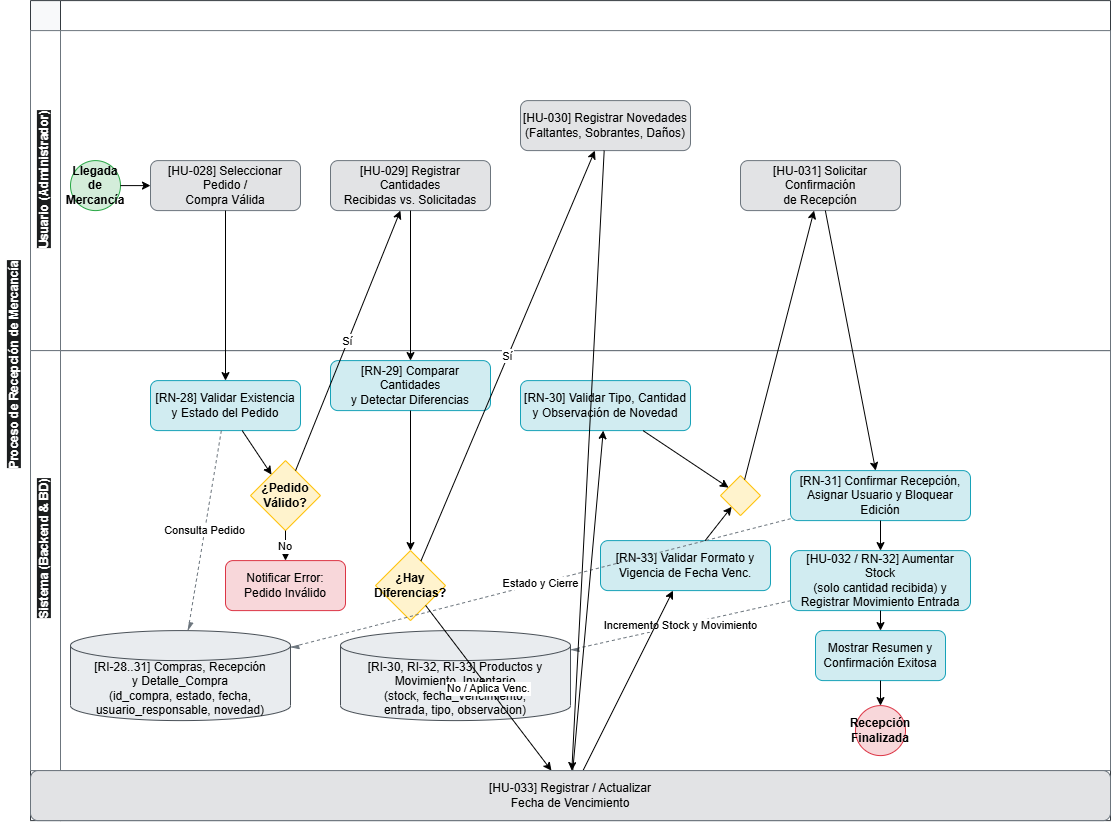

The diagram above was exported from draw.io. Its source (the exported page's mxGraphModel, read from the mxfile embedded in the PNG):
<mxGraphModel dx="1229" dy="756" grid="1" gridSize="10" guides="1" tooltips="1" connect="1" arrows="1" fold="1" page="1" pageScale="1" pageWidth="1169" pageHeight="827" background="#ffffff" math="0" shadow="0">
  <root>
    <mxCell id="0" />
    <mxCell id="1" parent="0" />
    <mxCell id="pool_7" parent="1" style="swimlane;html=1;childLayout=stackLayout;horizontal=true;startSize=30;horizontalStack=false;resizeParent=1;resizeParentMax=0;resizeLast=0;collapsible=0;marginBottom=0;whiteSpace=wrap;fontStyle=1;fillColor=#f8f9fa;strokeColor=#343a40;" value="" vertex="1">
      <mxGeometry height="820" width="1080" x="40" y="40" as="geometry" />
    </mxCell>
    <mxCell id="lane_admin_rec" parent="pool_7" style="swimlane;html=1;horizontal=false;startSize=30;fillColor=#ffffff;strokeColor=#6c757d;" value="" vertex="1">
      <mxGeometry height="320" width="1080" y="30" as="geometry" />
    </mxCell>
    <mxCell id="start_rec" parent="lane_admin_rec" style="ellipse;whiteSpace=wrap;html=1;fillColor=#d4edda;strokeColor=#28a745;fontStyle=1;" value="Llegada de&#10;Mercancía" vertex="1">
      <mxGeometry height="50" width="50" x="40" y="130" as="geometry" />
    </mxCell>
    <mxCell id="task_ingresar_compra" parent="lane_admin_rec" style="rounded=1;whiteSpace=wrap;html=1;fillColor=#e2e3e5;strokeColor=#6c757d;" value="[HU-028] Seleccionar Pedido /&#10;Compra Válida" vertex="1">
      <mxGeometry height="50" width="150" x="120" y="130" as="geometry" />
    </mxCell>
    <mxCell id="task_verificar_cantidades" parent="lane_admin_rec" style="rounded=1;whiteSpace=wrap;html=1;fillColor=#e2e3e5;strokeColor=#6c757d;" value="[HU-029] Registrar Cantidades&#10;Recibidas vs. Solicitadas" vertex="1">
      <mxGeometry height="50" width="160" x="300" y="130" as="geometry" />
    </mxCell>
    <mxCell id="task_reg_novedades" parent="lane_admin_rec" style="rounded=1;whiteSpace=wrap;html=1;fillColor=#e2e3e5;strokeColor=#6c757d;" value="[HU-030] Registrar Novedades&#10;(Faltantes, Sobrantes, Daños)" vertex="1">
      <mxGeometry height="50" width="170" x="490" y="70" as="geometry" />
    </mxCell>
    <mxCell id="task_confirmar_rec" parent="lane_admin_rec" style="rounded=1;whiteSpace=wrap;html=1;fillColor=#e2e3e5;strokeColor=#6c757d;" value="[HU-031] Solicitar Confirmación&#10;de Recepción" vertex="1">
      <mxGeometry height="50" width="160" x="710" y="130" as="geometry" />
    </mxCell>
    <mxCell id="flow_r1" edge="1" parent="lane_admin_rec" source="start_rec" target="task_ingresar_compra">
      <mxGeometry relative="1" as="geometry" />
    </mxCell>
    <mxCell id="ednamxJ0k63EnQa--YdQ-1" parent="lane_admin_rec" style="text;whiteSpace=wrap;html=1;rotation=270;" value="&lt;span style=&quot;color: rgb(255, 255, 255); font-family: Helvetica; font-size: 12px; font-style: normal; font-variant-ligatures: normal; font-variant-caps: normal; font-weight: 700; letter-spacing: normal; orphans: 2; text-align: center; text-indent: 0px; text-transform: none; widows: 2; word-spacing: 0px; -webkit-text-stroke-width: 0px; white-space: nowrap; background-color: rgb(27, 29, 30); text-decoration-thickness: initial; text-decoration-style: initial; text-decoration-color: initial; display: inline !important; float: none;&quot;&gt;Usuario (Administrador)&lt;/span&gt;" vertex="1">
      <mxGeometry height="40" width="170" x="-65" y="115" as="geometry" />
    </mxCell>
    <mxCell id="lane_sys_rec" parent="pool_7" style="swimlane;html=1;horizontal=false;startSize=30;fillColor=#ffffff;strokeColor=#6c757d;" value="" vertex="1">
      <mxGeometry height="420" width="1080" y="350" as="geometry" />
    </mxCell>
    <mxCell id="task_validar_compra" parent="lane_sys_rec" style="rounded=1;whiteSpace=wrap;html=1;fillColor=#d1ecf1;strokeColor=#17a2b8;" value="[RN-28] Validar Existencia&#10;y Estado del Pedido" vertex="1">
      <mxGeometry height="50" width="150" x="120" y="30" as="geometry" />
    </mxCell>
    <mxCell id="gw_compra_valida" parent="lane_sys_rec" style="rhombus;whiteSpace=wrap;html=1;fillColor=#fff3cd;strokeColor=#ffc107;fontStyle=1;" value="¿Pedido&#10;Válido?" vertex="1">
      <mxGeometry height="70" width="70" x="220" y="110" as="geometry" />
    </mxCell>
    <mxCell id="task_error_compra" parent="lane_sys_rec" style="rounded=1;whiteSpace=wrap;html=1;fillColor=#f8d7da;strokeColor=#dc3545;" value="Notificar Error:&#10;Pedido Inválido" vertex="1">
      <mxGeometry height="50" width="120" x="195" y="210" as="geometry" />
    </mxCell>
    <mxCell id="task_evaluar_diferencias" parent="lane_sys_rec" style="rounded=1;whiteSpace=wrap;html=1;fillColor=#d1ecf1;strokeColor=#17a2b8;" value="[RN-29] Comparar Cantidades&#10;y Detectar Diferencias" vertex="1">
      <mxGeometry height="50" width="160" x="300" y="10" as="geometry" />
    </mxCell>
    <mxCell id="gw_hay_diferencias" parent="lane_sys_rec" style="rhombus;whiteSpace=wrap;html=1;fillColor=#fff3cd;strokeColor=#ffc107;fontStyle=1;" value="¿Hay&#10;Diferencias?" vertex="1">
      <mxGeometry height="70" width="70" x="345" y="200" as="geometry" />
    </mxCell>
    <mxCell id="task_validar_novedades" parent="lane_sys_rec" style="rounded=1;whiteSpace=wrap;html=1;fillColor=#d1ecf1;strokeColor=#17a2b8;" value="[RN-30] Validar Tipo, Cantidad&#10;y Observación de Novedad" vertex="1">
      <mxGeometry height="50" width="170" x="490" y="30" as="geometry" />
    </mxCell>
    <mxCell id="task_validar_vencimiento" parent="lane_sys_rec" style="rounded=1;whiteSpace=wrap;html=1;fillColor=#d1ecf1;strokeColor=#17a2b8;" value="[RN-33] Validar Formato y&#10;Vigencia de Fecha Venc." vertex="1">
      <mxGeometry height="50" width="170" x="570" y="190" as="geometry" />
    </mxCell>
    <mxCell id="gw_merge_verif" parent="lane_sys_rec" style="rhombus;whiteSpace=wrap;html=1;fillColor=#fff3cd;strokeColor=#ffc107;" value="" vertex="1">
      <mxGeometry height="40" width="40" x="690" y="125" as="geometry" />
    </mxCell>
    <mxCell id="task_bloquear_recepcion" parent="lane_sys_rec" style="rounded=1;whiteSpace=wrap;html=1;fillColor=#d1ecf1;strokeColor=#17a2b8;" value="[RN-31] Confirmar Recepción,&#10;Asignar Usuario y Bloquear Edición" vertex="1">
      <mxGeometry height="50" width="180" x="760" y="120" as="geometry" />
    </mxCell>
    <mxCell id="task_actualizar_stock" parent="lane_sys_rec" style="rounded=1;whiteSpace=wrap;html=1;fillColor=#d1ecf1;strokeColor=#17a2b8;" value="[HU-032 / RN-32] Aumentar Stock&#10;(solo cantidad recibida) y&#10;Registrar Movimiento Entrada" vertex="1">
      <mxGeometry height="60" width="180" x="760" y="200" as="geometry" />
    </mxCell>
    <mxCell id="task_notificar_confirmacion" parent="lane_sys_rec" style="rounded=1;whiteSpace=wrap;html=1;fillColor=#d1ecf1;strokeColor=#17a2b8;" value="Mostrar Resumen y&#10;Confirmación Exitosa" vertex="1">
      <mxGeometry height="50" width="130" x="785" y="280" as="geometry" />
    </mxCell>
    <mxCell id="end_rec" parent="lane_sys_rec" style="ellipse;whiteSpace=wrap;html=1;fillColor=#f8d7da;strokeColor=#dc3545;fontStyle=1;" value="Recepción&#10;Finalizada" vertex="1">
      <mxGeometry height="50" width="50" x="825" y="355" as="geometry" />
    </mxCell>
    <mxCell id="db_compras_rec" parent="lane_sys_rec" style="shape=cylinder3;whiteSpace=wrap;html=1;boundedLbl=1;backgroundOutline=1;size=15;fillColor=#e9ecef;strokeColor=#495057;" value="[RI-28..31] Compras, Recepción&#10;y Detalle_Compra&#10;(id_compra, estado, fecha,&#10;usuario_responsable, novedad)" vertex="1">
      <mxGeometry height="90" width="220" x="40" y="280" as="geometry" />
    </mxCell>
    <mxCell id="db_inventario" parent="lane_sys_rec" style="shape=cylinder3;whiteSpace=wrap;html=1;boundedLbl=1;backgroundOutline=1;size=15;fillColor=#e9ecef;strokeColor=#495057;" value="[RI-30, RI-32, RI-33] Productos y&#10;Movimiento_Inventario&#10;(stock, fecha_vencimiento,&#10;entrada, tipo, observacion)" vertex="1">
      <mxGeometry height="90" width="230" x="310" y="280" as="geometry" />
    </mxCell>
    <mxCell id="flow_chk_c" edge="1" parent="lane_sys_rec" source="task_validar_compra" target="gw_compra_valida">
      <mxGeometry relative="1" as="geometry" />
    </mxCell>
    <mxCell id="flow_c_no" edge="1" parent="lane_sys_rec" source="gw_compra_valida" target="task_error_compra" value="No">
      <mxGeometry relative="1" as="geometry" />
    </mxCell>
    <mxCell id="flow_chk_dif" edge="1" parent="lane_sys_rec" source="task_evaluar_diferencias" target="gw_hay_diferencias">
      <mxGeometry relative="1" as="geometry" />
    </mxCell>
    <mxCell id="flow_to_stock" edge="1" parent="lane_sys_rec" source="task_bloquear_recepcion" target="task_actualizar_stock">
      <mxGeometry relative="1" as="geometry" />
    </mxCell>
    <mxCell id="flow_to_notif_r" edge="1" parent="lane_sys_rec" source="task_actualizar_stock" target="task_notificar_confirmacion">
      <mxGeometry relative="1" as="geometry" />
    </mxCell>
    <mxCell id="flow_to_end_r" edge="1" parent="lane_sys_rec" source="task_notificar_confirmacion" target="end_rec">
      <mxGeometry relative="1" as="geometry" />
    </mxCell>
    <mxCell id="flow_db_comp" edge="1" parent="lane_sys_rec" source="task_validar_compra" style="endArrow=async;html=1;dashed=1;endSize=6;strokeColor=#6c757d;" target="db_compras_rec" value="Consulta Pedido">
      <mxGeometry relative="1" as="geometry" />
    </mxCell>
    <mxCell id="flow_db_bloqueo" edge="1" parent="lane_sys_rec" source="task_bloquear_recepcion" style="endArrow=async;html=1;dashed=1;endSize=6;strokeColor=#6c757d;" target="db_compras_rec" value="Estado y Cierre">
      <mxGeometry relative="1" as="geometry" />
    </mxCell>
    <mxCell id="flow_db_inv_update" edge="1" parent="lane_sys_rec" source="task_actualizar_stock" style="endArrow=async;html=1;dashed=1;endSize=6;strokeColor=#6c757d;" target="db_inventario" value="Incremento Stock y Movimiento">
      <mxGeometry relative="1" as="geometry" />
    </mxCell>
    <mxCell id="ednamxJ0k63EnQa--YdQ-3" parent="lane_sys_rec" style="text;whiteSpace=wrap;html=1;rotation=270;" value="&lt;span style=&quot;color: rgb(255, 255, 255); font-family: Helvetica; font-size: 12px; font-style: normal; font-variant-ligatures: normal; font-variant-caps: normal; font-weight: 700; letter-spacing: normal; orphans: 2; text-align: center; text-indent: 0px; text-transform: none; widows: 2; word-spacing: 0px; -webkit-text-stroke-width: 0px; white-space: nowrap; background-color: rgb(27, 29, 30); text-decoration-thickness: initial; text-decoration-style: initial; text-decoration-color: initial; display: inline !important; float: none;&quot;&gt;Sistema (Backend &amp;amp; BD)&lt;/span&gt;" vertex="1">
      <mxGeometry height="40" width="170" x="-65" y="165" as="geometry" />
    </mxCell>
    <mxCell id="flow_sys_val_c" edge="1" parent="pool_7" source="task_ingresar_compra" target="task_validar_compra">
      <mxGeometry relative="1" as="geometry" />
    </mxCell>
    <mxCell id="flow_c_si" edge="1" parent="pool_7" source="gw_compra_valida" target="task_verificar_cantidades" value="Sí">
      <mxGeometry relative="1" as="geometry" />
    </mxCell>
    <mxCell id="flow_sys_eval_cant" edge="1" parent="pool_7" source="task_verificar_cantidades" target="task_evaluar_diferencias">
      <mxGeometry relative="1" as="geometry" />
    </mxCell>
    <mxCell id="flow_dif_si" edge="1" parent="pool_7" source="gw_hay_diferencias" target="task_reg_novedades" value="Sí">
      <mxGeometry relative="1" as="geometry" />
    </mxCell>
    <mxCell id="flow_dif_no" edge="1" parent="pool_7" source="gw_hay_diferencias" target="task_reg_vencimiento" value="No / Aplica Venc.">
      <mxGeometry relative="1" as="geometry" />
    </mxCell>
    <mxCell id="flow_sys_nov" edge="1" parent="pool_7" source="task_reg_vencimiento" target="task_validar_novedades">
      <mxGeometry relative="1" as="geometry" />
    </mxCell>
    <mxCell id="flow_sys_venc" edge="1" parent="pool_7" source="task_reg_vencimiento" target="task_validar_vencimiento">
      <mxGeometry relative="1" as="geometry" />
    </mxCell>
    <mxCell id="flow_nov_to_merge" edge="1" parent="pool_7" source="task_validar_novedades" target="gw_merge_verif">
      <mxGeometry relative="1" as="geometry" />
    </mxCell>
    <mxCell id="flow_venc_to_merge" edge="1" parent="pool_7" source="task_validar_vencimiento" target="gw_merge_verif">
      <mxGeometry relative="1" as="geometry" />
    </mxCell>
    <mxCell id="flow_merge_to_user" edge="1" parent="pool_7" source="gw_merge_verif" target="task_confirmar_rec">
      <mxGeometry relative="1" as="geometry" />
    </mxCell>
    <mxCell id="flow_sys_conf" edge="1" parent="pool_7" source="task_confirmar_rec" target="task_bloquear_recepcion">
      <mxGeometry relative="1" as="geometry" />
    </mxCell>
    <mxCell id="task_reg_vencimiento" parent="pool_7" style="rounded=1;whiteSpace=wrap;html=1;fillColor=#e2e3e5;strokeColor=#6c757d;" value="[HU-033] Registrar / Actualizar&#10;Fecha de Vencimiento" vertex="1">
      <mxGeometry height="50" width="1080" y="770" as="geometry" />
    </mxCell>
    <mxCell id="ednamxJ0k63EnQa--YdQ-29" edge="1" parent="pool_7" source="task_reg_novedades" target="task_reg_vencimiento" value="">
      <mxGeometry relative="1" as="geometry">
        <mxPoint x="615" y="190" as="sourcePoint" />
        <mxPoint x="615" y="420" as="targetPoint" />
      </mxGeometry>
    </mxCell>
    <mxCell id="ednamxJ0k63EnQa--YdQ-2" parent="1" style="text;whiteSpace=wrap;html=1;rotation=270;" value="&lt;span style=&quot;color: rgb(255, 255, 255); font-family: Helvetica; font-size: 12px; font-style: normal; font-variant-ligatures: normal; font-variant-caps: normal; font-weight: 700; letter-spacing: normal; orphans: 2; text-align: center; text-indent: 0px; text-transform: none; widows: 2; word-spacing: 0px; -webkit-text-stroke-width: 0px; white-space: normal; background-color: rgb(27, 29, 30); text-decoration-thickness: initial; text-decoration-style: initial; text-decoration-color: initial; display: inline !important; float: none;&quot;&gt;Proceso de Recepción de Mercancía&lt;/span&gt;" vertex="1">
      <mxGeometry height="40" width="240" x="-90" y="370" as="geometry" />
    </mxCell>
  </root>
</mxGraphModel>